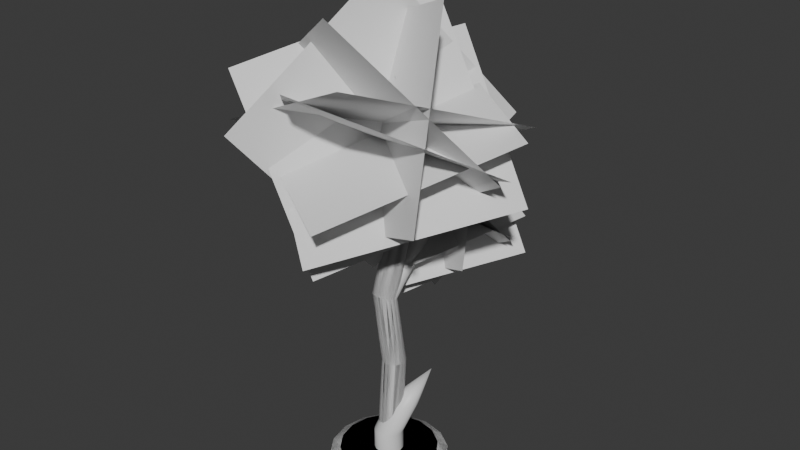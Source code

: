 # Source: Trees.blend  (saved by Blender 4.4.32; exported with 4.5.12 LTS)
import bpy
from mathutils import Matrix  # noqa: F401  (used for matrix-valued properties, if any)

bpy.ops.wm.read_factory_settings(use_empty=True)
scene = bpy.context.scene
scene.name = 'Scene'

# ---- collections
col_collection = bpy.data.collections.new('Collection'); scene.collection.children.link(col_collection)

# ---- materials (node trees are filled in below, after node groups)
mat_dirt = bpy.data.materials.new('Dirt')
mat_wood = bpy.data.materials.new('Wood')
mat_leaves = bpy.data.materials.new('Leaves')

# ---- node groups
ng_smooth_by_angle = bpy.data.node_groups.new('Smooth by Angle', 'GeometryNodeTree')
_s = ng_smooth_by_angle.interface.new_socket(name='Mesh', in_out='OUTPUT', socket_type='NodeSocketGeometry')
_s = ng_smooth_by_angle.interface.new_socket(name='Mesh', in_out='INPUT', socket_type='NodeSocketGeometry')
_s = ng_smooth_by_angle.interface.new_socket(name='Angle', in_out='INPUT', socket_type='NodeSocketFloat')
_s.subtype = 'ANGLE'
_s.default_value = 0.5236
_s.min_value = 0.0
_s.max_value = 3.142
_s.description = 'Maximum face angle for smooth edges'
_s = ng_smooth_by_angle.interface.new_socket(name='Ignore Sharpness', in_out='INPUT', socket_type='NodeSocketBool')
_s.force_non_field = True
ng_smooth_by_angle.description = 'Set the sharpness of mesh edges based on the angle between the neighboring faces'
ng_smooth_by_angle.is_modifier = True
_N = ng_smooth_by_angle.nodes; _L = ng_smooth_by_angle.links
n0 = _N.new('GeometryNodeSetShadeSmooth'); n0.name = 'Set Shade Smooth'; n0.location = (120, -80)
n0.domain = 'EDGE'
n1 = _N.new('GeometryNodeSetShadeSmooth'); n1.name = 'Set Shade Smooth.001'; n1.location = (300, -80)
n2 = _N.new('NodeGroupOutput'); n2.name = 'Group Output'; n2.location = (480, -80)
n3 = _N.new('GeometryNodeInputMeshEdgeAngle'); n3.name = 'Edge Angle'; n3.location = (-440, -240)
n4 = _N.new('NodeGroupInput'); n4.name = 'Group Input'; n4.location = (-80, -80)
n5 = _N.new('GeometryNodeInputEdgeSmooth'); n5.name = 'Is Edge Smooth'; n5.location = (-260, -120)
n6 = _N.new('GeometryNodeInputShadeSmooth'); n6.name = 'Is Shade Smooth'; n6.location = (-440, -397)
n7 = _N.new('FunctionNodeCompare'); n7.name = 'Compare'; n7.location = (-260, -260)
n7.operation = 'LESS_EQUAL'
n7.inputs[6].default_value = (0.0, 0.0, 0.0, 0.0)
n7.inputs[7].default_value = (0.0, 0.0, 0.0, 0.0)
n8 = _N.new('FunctionNodeBooleanMath'); n8.name = 'Boolean Math.001'; n8.location = (-80, -260)
n9 = _N.new('NodeGroupInput'); n9.name = 'Group Input.001'; n9.location = (-440, -329)
n10 = _N.new('NodeGroupInput'); n10.name = 'Group Input.002'; n10.location = (-259, -189)
n11 = _N.new('FunctionNodeBooleanMath'); n11.name = 'Boolean Math'; n11.location = (-80, -149)
n11.operation = 'OR'
n12 = _N.new('FunctionNodeBooleanMath'); n12.name = 'Boolean Math.002'; n12.location = (-260, -380)
n12.operation = 'OR'
n13 = _N.new('NodeGroupInput'); n13.name = 'Group Input.003'; n13.location = (-440, -460)
_L.new(n3.outputs[0], n7.inputs[0])
_L.new(n1.outputs[0], n2.inputs[0])
_L.new(n9.outputs[1], n7.inputs[1])
_L.new(n7.outputs[0], n8.inputs[0])
_L.new(n4.outputs[0], n0.inputs[0])
_L.new(n0.outputs[0], n1.inputs[0])
_L.new(n8.outputs[0], n0.inputs[2])
_L.new(n10.outputs[2], n11.inputs[1])
_L.new(n5.outputs[0], n11.inputs[0])
_L.new(n11.outputs[0], n0.inputs[1])
_L.new(n13.outputs[2], n12.inputs[1])
_L.new(n6.outputs[0], n12.inputs[0])
_L.new(n12.outputs[0], n8.inputs[1])
n2.is_active_output = True

# ---- material node trees
mat_dirt.use_nodes = True; mat_dirt.node_tree.nodes.clear()
_N = mat_dirt.node_tree.nodes; _L = mat_dirt.node_tree.links
n0 = _N.new('ShaderNodeBsdfPrincipled'); n0.name = 'Principled BSDF'; n0.location = (10, 300)
n1 = _N.new('ShaderNodeOutputMaterial'); n1.name = 'Material Output'; n1.location = (300, 300)
_L.new(n0.outputs[0], n1.inputs[0])
n1.is_active_output = True
mat_wood.use_nodes = True; mat_wood.node_tree.nodes.clear()
_N = mat_wood.node_tree.nodes; _L = mat_wood.node_tree.links
n0 = _N.new('ShaderNodeBsdfPrincipled'); n0.name = 'Principled BSDF'; n0.location = (10, 300)
n1 = _N.new('ShaderNodeOutputMaterial'); n1.name = 'Material Output'; n1.location = (300, 300)
_L.new(n0.outputs[0], n1.inputs[0])
n1.is_active_output = True
mat_leaves.use_nodes = True; mat_leaves.node_tree.nodes.clear()
_N = mat_leaves.node_tree.nodes; _L = mat_leaves.node_tree.links
n0 = _N.new('ShaderNodeBsdfPrincipled'); n0.name = 'Principled BSDF'; n0.location = (10, 300)
n1 = _N.new('ShaderNodeOutputMaterial'); n1.name = 'Material Output'; n1.location = (300, 300)
_L.new(n0.outputs[0], n1.inputs[0])
n1.is_active_output = True

# ---- world
world_world = bpy.data.worlds.new('World'); scene.world = world_world
world_world.use_nodes = True; world_world.node_tree.nodes.clear()
_N = world_world.node_tree.nodes; _L = world_world.node_tree.links
n0 = _N.new('ShaderNodeOutputWorld'); n0.name = 'World Output'; n0.location = (300, 300)
n1 = _N.new('ShaderNodeBackground'); n1.name = 'Background'; n1.location = (10, 300)
n1.inputs[0].default_value = (0.05088, 0.05088, 0.05088, 1.0)
_L.new(n1.outputs[0], n0.inputs[0])
n0.is_active_output = True
world_world.color = (0.05088, 0.05088, 0.05088)
world_world.sun_shadow_jitter_overblur = 0.0

# ---- meshes
me_circle = bpy.data.meshes.new('Circle')
me_circle.from_pydata([(1.268e-08, 0.1492, 0.0), (-0.05709, 0.1378, 0.0), (-0.1055, 0.1055, 0.0), (-0.1378, 0.05709, 0.0), (-0.1492, -9.509e-09, 0.0), (-0.1378, -0.05709, 0.0), (-0.1055, -0.1055, 0.0), (-0.05709, -0.1378, 0.0), (1.268e-08, -0.1492, 0.0), (0.05709, -0.1378, 0.0), (0.1055, -0.1055, 0.0), (0.1378, -0.05709, 0.0), (0.1492, -9.509e-09, 0.0), (0.1378, 0.05709, 0.0), (0.1055, 0.1055, 0.0), (0.05709, 0.1378, 0.0), (1.268e-08, 0.1492, 0.2783), (-0.05709, 0.1378, 0.2783), (-0.1055, 0.1055, 0.2783), (-0.1378, 0.05709, 0.2783), (-0.1492, -9.509e-09, 0.2783), (-0.1378, -0.05709, 0.2783), (-0.1055, -0.1055, 0.2783), (-0.05709, -0.1378, 0.2783), (1.268e-08, -0.1492, 0.2783), (0.05709, -0.1378, 0.2783), (0.1055, -0.1055, 0.2783), (0.1378, -0.05709, 0.2783), (0.1492, -9.509e-09, 0.2783), (0.1378, 0.05709, 0.2783), (0.1055, 0.1055, 0.2783), (0.05709, 0.1378, 0.2783), (0.08649, 0.286, 0.5874), (0.0294, 0.2746, 0.5874), (-0.019, 0.2423, 0.5874), (-0.05134, 0.1939, 0.5874), (-0.06269, 0.1368, 0.5874), (-0.05134, 0.07972, 0.5874), (-0.019, 0.03132, 0.5874), (0.0294, -0.00102, 0.5874), (0.08649, -0.01238, 0.5874), (0.1436, -0.00102, 0.5874), (0.192, 0.03132, 0.5874), (0.2243, 0.07972, 0.5874), (0.2357, 0.1368, 0.5874), (0.2243, 0.1939, 0.5874), (0.192, 0.2423, 0.5874), (0.1436, 0.2746, 0.5874), (0.2513, 0.3678, 0.9266), (5.798e-09, 0.6109, 0.0), (-0.2338, 0.5644, 0.0), (-0.432, 0.432, 0.0), (-0.5644, 0.2338, 0.0), (-0.6109, -4.349e-09, 0.0), (-0.5644, -0.2338, 0.0), (-0.432, -0.432, 0.0), (-0.2338, -0.5644, 0.0), (5.798e-09, -0.6109, 0.0), (0.2338, -0.5644, 0.0), (0.432, -0.432, 0.0), (0.5644, -0.2338, 0.0), (0.6109, -4.349e-09, 0.0), (0.5644, 0.2338, 0.0), (0.432, 0.432, 0.0), (0.2338, 0.5644, 0.0), (7.374e-09, 0.5051, 0.07019), (-0.1933, 0.4667, 0.07019), (-0.3572, 0.3572, 0.07019), (-0.4667, 0.1933, 0.07019), (-0.5051, -5.531e-09, 0.07019), (-0.4667, -0.1933, 0.07019), (-0.3572, -0.3572, 0.07019), (-0.1933, -0.4667, 0.07019), (7.374e-09, -0.5051, 0.07019), (0.1933, -0.4667, 0.07019), (0.3572, -0.3572, 0.07019), (0.4667, -0.1933, 0.07019), (0.5051, -5.531e-09, 0.07019), (0.4667, 0.1933, 0.07019), (0.3572, 0.3572, 0.07019), (0.1933, 0.4667, 0.07019)], [], [(14, 30, 29, 13), (7, 23, 22, 6), (15, 31, 30, 14), (8, 24, 23, 7), (1, 17, 16, 0), (0, 16, 31, 15), (9, 25, 24, 8), (2, 18, 17, 1), (10, 26, 25, 9), (3, 19, 18, 2), (11, 27, 26, 10), (4, 20, 19, 3), (12, 28, 27, 11), (5, 21, 20, 4), (13, 29, 28, 12), (6, 22, 21, 5), (29, 45, 44, 28), (22, 38, 37, 21), (30, 46, 45, 29), (23, 39, 38, 22), (31, 47, 46, 30), (24, 40, 39, 23), (17, 33, 32, 16), (16, 32, 47, 31), (25, 41, 40, 24), (18, 34, 33, 17), (26, 42, 41, 25), (19, 35, 34, 18), (27, 43, 42, 26), (20, 36, 35, 19), (28, 44, 43, 27), (21, 37, 36, 20), (35, 48, 34), (43, 48, 42), (36, 48, 35), (44, 48, 43), (37, 48, 36), (45, 48, 44), (38, 48, 37), (46, 48, 45), (39, 48, 38), (47, 48, 46), (40, 48, 39), (33, 48, 32), (32, 48, 47), (41, 48, 40), (34, 48, 33), (42, 48, 41), (50, 49, 64, 63, 62, 61, 60, 59, 58, 57, 56, 55, 54, 53, 52, 51), (66, 67, 68, 69, 70, 71, 72, 73, 74, 75, 76, 77, 78, 79, 80, 65), (50, 51, 67, 66), (58, 59, 75, 74), (51, 52, 68, 67), (59, 60, 76, 75), (52, 53, 69, 68), (60, 61, 77, 76), (53, 54, 70, 69), (61, 62, 78, 77), (54, 55, 71, 70), (62, 63, 79, 78), (55, 56, 72, 71), (63, 64, 80, 79), (56, 57, 73, 72), (49, 50, 66, 65), (64, 49, 65, 80), (57, 58, 74, 73)])
me_circle.polygons.foreach_set('use_smooth', [True] * 66)
me_circle.polygons.foreach_set('material_index', [1, 1, 1, 1, 1, 1, 1, 1, 1, 1, 1, 1, 1, 1, 1, 1, 1, 1, 1, 1, 1, 1, 1, 1, 1, 1, 1, 1, 1, 1, 1, 1, 1, 1, 1, 1, 1, 1, 1, 1, 1, 1, 1, 1, 1, 1, 1, 1, 0, 0, 0, 0, 0, 0, 0, 0, 0, 0, 0, 0, 0, 0, 0, 0, 0, 0])
_uv = me_circle.uv_layers.new(name='UVMap')
_uv.uv.foreach_set('vector', [0.0, 0.0, 0.0, 0.0, 0.0, 0.0, 0.0, 0.0, 0.0, 0.0, 0.0, 0.0, 0.0, 0.0, 0.0, 0.0, 0.0, 0.0, 0.0, 0.0, 0.0, 0.0, 0.0, 0.0, 0.0, 0.0, 0.0, 0.0, 0.0, 0.0, 0.0, 0.0, 0.0, 0.0, 0.0, 0.0, 0.0, 0.0, 0.0, 0.0, 0.0, 0.0, 0.0, 0.0, 0.0, 0.0, 0.0, 0.0, 0.0, 0.0, 0.0, 0.0, 0.0, 0.0, 0.0, 0.0, 0.0, 0.0, 0.0, 0.0, 0.0, 0.0, 0.0, 0.0, 0.0, 0.0, 0.0, 0.0, 0.0, 0.0, 0.0, 0.0, 0.0, 0.0, 0.0, 0.0, 0.0, 0.0, 0.0, 0.0, 0.0, 0.0, 0.0, 0.0, 0.0, 0.0, 0.0, 0.0, 0.0, 0.0, 0.0, 0.0, 0.0, 0.0, 0.0, 0.0, 0.0, 0.0, 0.0, 0.0, 0.0, 0.0, 0.0, 0.0, 0.0, 0.0, 0.0, 0.0, 0.0, 0.0, 0.0, 0.0, 0.0, 0.0, 0.0, 0.0, 0.0, 0.0, 0.0, 0.0, 0.0, 0.0, 0.0, 0.0, 0.0, 0.0, 0.0, 0.0, 0.0, 0.0, 0.0, 0.0, 0.0, 0.0, 0.0, 0.0, 0.0, 0.0, 0.0, 0.0, 0.0, 0.0, 0.0, 0.0, 0.0, 0.0, 0.0, 0.0, 0.0, 0.0, 0.0, 0.0, 0.0, 0.0, 0.0, 0.0, 0.0, 0.0, 0.0, 0.0, 0.0, 0.0, 0.0, 0.0, 0.0, 0.0, 0.0, 0.0, 0.0, 0.0, 0.0, 0.0, 0.0, 0.0, 0.0, 0.0, 0.0, 0.0, 0.0, 0.0, 0.0, 0.0, 0.0, 0.0, 0.0, 0.0, 0.0, 0.0, 0.0, 0.0, 0.0, 0.0, 0.0, 0.0, 0.0, 0.0, 0.0, 0.0, 0.0, 0.0, 0.0, 0.0, 0.0, 0.0, 0.0, 0.0, 0.0, 0.0, 0.0, 0.0, 0.0, 0.0, 0.0, 0.0, 0.0, 0.0, 0.0, 0.0, 0.0, 0.0, 0.0, 0.0, 0.0, 0.0, 0.0, 0.0, 0.0, 0.0, 0.0, 0.0, 0.0, 0.0, 0.0, 0.0, 0.0, 0.0, 0.0, 0.0, 0.0, 0.0, 0.0, 0.0, 0.0, 0.0, 0.0, 0.0, 0.0, 0.0, 0.0, 0.0, 0.0, 0.0, 0.0, 0.0, 0.0, 0.0, 0.0, 0.0, 0.0, 0.0, 0.0, 0.0, 0.0, 0.0, 0.0, 0.0, 0.0, 0.0, 0.0, 0.0, 0.0, 0.0, 0.0, 0.0, 0.0, 0.0, 0.0, 0.0, 0.0, 0.0, 0.0, 0.0, 0.0, 0.0, 0.0, 0.0, 0.0, 0.0, 0.0, 0.0, 0.0, 0.0, 0.0, 0.0, 0.0, 0.0, 0.0, 0.0, 0.0, 0.0, 0.0, 0.0, 0.0, 0.0, 0.0, 0.0, 0.0, 0.0, 0.0, 0.0, 0.0, 0.0, 0.0, 0.0, 0.0, 0.0, 0.0, 0.0, 0.0, 0.0, 0.0, 0.0, 0.0, 0.0, 0.0, 0.0, 0.0, 0.0, 0.0, 0.0, 0.0, 0.0, 0.0, 0.0, 0.0, 0.0, 0.0, 0.0, 0.0, 0.0, 0.0, 0.0, 0.0, 0.0, 0.0, 0.0, 0.0, 0.0, 0.0, 0.0, 0.0, 0.0, 0.0, 0.0, 0.0, 0.0, 0.0, 0.0, 0.0, 0.0, 0.0, 0.0, 0.0, 0.0, 0.0, 0.0, 0.0, 0.0, 0.0, 0.0, 0.0, 0.0, 0.0, 0.0, 0.0, 0.0, 0.0, 0.0, 0.0, 0.0, 0.0, 0.0, 0.0, 0.0, 0.0, 0.0, 0.0, 0.0, 0.0, 0.0, 0.0, 0.0, 0.0, 0.0, 0.0, 0.0, 0.0, 0.0, 0.0, 0.0, 0.0, 0.0, 0.0, 0.0, 0.0, 0.0, 0.0, 0.0, 0.0, 0.0, 0.0, 0.0, 0.0, 0.0, 0.0, 0.0, 0.0, 0.0, 0.0, 0.0, 0.0, 0.0, 0.0, 0.0, 0.0, 0.0, 0.0, 0.0, 0.0, 0.0, 0.0, 0.0, 0.0, 0.0, 0.0, 0.0, 0.0, 0.0, 0.0, 0.0, 0.0, 0.0, 0.0, 0.0, 0.0, 0.0, 0.0, 0.0, 0.0, 0.0, 0.0, 0.0, 0.0, 0.0, 0.0, 0.0, 0.0, 0.0, 0.0, 0.0, 0.0, 0.0, 0.0, 0.0, 0.0, 0.0, 0.0, 0.0, 0.0, 0.0, 0.0, 0.0, 0.0, 0.0, 0.0, 0.0, 0.0, 0.0, 0.0, 0.0, 0.0, 0.0, 0.0, 0.0, 0.0, 0.0, 0.0, 0.0, 0.0, 0.0, 0.0, 0.0, 0.0, 0.0, 0.0, 0.0, 0.0, 0.0, 0.0, 0.0, 0.0, 0.0, 0.0, 0.0, 0.0, 0.0, 0.0, 0.0, 0.0, 0.0, 0.0, 0.0, 0.0, 0.0, 0.0, 0.0, 0.0, 0.0, 0.0, 0.0, 0.0, 0.0, 0.0, 0.0, 0.0, 0.0, 0.0, 0.0, 0.0, 0.0, 0.0, 0.0, 0.0, 0.0, 0.0, 0.0, 0.0, 0.0, 0.0, 0.0, 0.0, 0.0, 0.0, 0.0])
me_circle.materials.append(mat_dirt)
me_circle.materials.append(mat_wood)
me_circle.update()
me_circle_002 = bpy.data.meshes.new('Circle.002')
me_circle_002.from_pydata([(0.04704, 0.413, 2.95), (0.04704, 0.05617, 1.84), (0.08692, 0.0309, 1.848), (0.1136, -0.006919, 1.861), (0.1229, -0.05153, 1.876), (0.1136, -0.09614, 1.891), (0.08692, -0.134, 1.904), (0.04704, -0.1592, 1.912), (1.711e-07, -0.1681, 1.915), (-0.04704, -0.1592, 1.912), (-0.08692, -0.134, 1.904), (-0.1136, -0.09614, 1.891), (-0.1229, -0.05153, 1.876), (-0.1136, -0.006919, 1.861), (-0.08692, 0.0309, 1.848), (-0.04704, 0.05617, 1.84), (1.711e-07, 0.06504, 1.837), (-2.022e-08, 0.207, 1.084), (-0.04704, 0.1977, 1.084), (-0.08692, 0.171, 1.084), (-0.1136, 0.1311, 1.084), (-0.1229, 0.08411, 1.084), (-0.1136, 0.03707, 1.084), (-0.08692, -0.002814, 1.084), (-0.04704, -0.02946, 1.084), (-2.022e-08, -0.03882, 1.084), (0.04704, -0.02946, 1.084), (0.08692, -0.002814, 1.084), (0.1136, 0.03707, 1.084), (0.1229, 0.08411, 1.084), (0.1136, 0.1311, 1.084), (0.08692, 0.171, 1.084), (0.04704, 0.1977, 1.084), (0.04704, 0.1136, 0.0), (0.08692, 0.08692, 0.0), (0.1136, 0.04704, 0.0), (0.1229, 1.616e-09, 0.0), (0.1136, -0.04704, 0.0), (0.08692, -0.08692, 0.0), (0.04704, -0.1136, 0.0), (-2.022e-08, -0.1229, 0.0), (-0.04704, -0.1136, 0.0), (-0.08692, -0.08692, 0.0), (-0.1136, -0.04704, 0.0), (-0.1229, 1.616e-09, 0.0), (-0.1136, 0.04704, 0.0), (-0.08692, 0.08692, 0.0), (-0.04704, 0.1136, 0.0), (-2.022e-08, 0.1229, 0.0), (5.798e-09, 0.6109, 0.0), (-0.2338, 0.5644, 0.0), (-0.432, 0.432, 0.0), (-0.5644, 0.2338, 0.0), (-0.6109, -4.349e-09, 0.0), (-0.5644, -0.2338, 0.0), (-0.432, -0.432, 0.0), (-0.2338, -0.5644, 0.0), (5.798e-09, -0.6109, 0.0), (0.2338, -0.5644, 0.0), (0.432, -0.432, 0.0), (0.5644, -0.2338, 0.0), (0.6109, -4.349e-09, 0.0), (0.5644, 0.2338, 0.0), (0.432, 0.432, 0.0), (0.2338, 0.5644, 0.0), (7.374e-09, 0.5051, 0.07019), (-0.1933, 0.4667, 0.07019), (-0.3572, 0.3572, 0.07019), (-0.4667, 0.1933, 0.07019), (-0.5051, -5.531e-09, 0.07019), (-0.4667, -0.1933, 0.07019), (-0.3572, -0.3572, 0.07019), (-0.1933, -0.4667, 0.07019), (7.374e-09, -0.5051, 0.07019), (0.1933, -0.4667, 0.07019), (0.3572, -0.3572, 0.07019), (0.4667, -0.1933, 0.07019), (0.5051, -5.531e-09, 0.07019), (0.4667, 0.1933, 0.07019), (0.3572, 0.3572, 0.07019), (0.1933, 0.4667, 0.07019), (0.08692, 0.3867, 2.945), (0.1136, 0.3475, 2.938), (0.1229, 0.3012, 2.93), (0.1136, 0.2548, 2.922), (0.08692, 0.2156, 2.915), (0.04704, 0.1893, 2.91), (-1.87e-07, 0.1801, 2.909), (-0.04704, 0.1893, 2.91), (-0.08692, 0.2156, 2.915), (-0.1136, 0.2548, 2.922), (-0.1229, 0.3012, 2.93), (-0.1136, 0.3475, 2.938), (-0.08692, 0.3867, 2.945), (-0.04704, 0.413, 2.95), (-1.87e-07, 0.4222, 2.952), (-7.376e-07, 0.1021, 4.057)], [], [(19, 20, 13, 14), (2, 1, 0, 81), (29, 30, 3, 4), (8, 7, 86, 87), (12, 11, 90, 91), (14, 13, 92, 93), (1, 16, 95, 0), (4, 3, 82, 83), (13, 12, 91, 92), (6, 5, 84, 85), (9, 8, 87, 88), (10, 9, 88, 89), (5, 4, 83, 84), (3, 2, 81, 82), (93, 92, 96), (16, 15, 94, 95), (15, 14, 93, 94), (32, 17, 16, 1), (40, 39, 26, 25), (30, 31, 2, 3), (45, 44, 21, 20), (21, 22, 11, 12), (24, 25, 8, 9), (26, 27, 6, 7), (28, 29, 4, 5), (25, 26, 7, 8), (31, 32, 1, 2), (22, 23, 10, 11), (27, 28, 5, 6), (20, 21, 12, 13), (23, 24, 9, 10), (18, 19, 14, 15), (36, 35, 30, 29), (39, 38, 27, 26), (43, 42, 23, 22), (47, 46, 19, 18), (34, 33, 32, 31), (42, 41, 24, 23), (35, 34, 31, 30), (17, 18, 15, 16), (46, 45, 20, 19), (33, 34, 35, 36, 37, 38, 39, 40, 41, 42, 43, 44, 45, 46, 47, 48), (41, 40, 25, 24), (38, 37, 28, 27), (37, 36, 29, 28), (33, 48, 17, 32), (48, 47, 18, 17), (44, 43, 22, 21), (50, 49, 64, 63, 62, 61, 60, 59, 58, 57, 56, 55, 54, 53, 52, 51), (66, 67, 68, 69, 70, 71, 72, 73, 74, 75, 76, 77, 78, 79, 80, 65), (50, 51, 67, 66), (58, 59, 75, 74), (51, 52, 68, 67), (59, 60, 76, 75), (52, 53, 69, 68), (60, 61, 77, 76), (53, 54, 70, 69), (61, 62, 78, 77), (54, 55, 71, 70), (62, 63, 79, 78), (55, 56, 72, 71), (63, 64, 80, 79), (56, 57, 73, 72), (49, 50, 66, 65), (64, 49, 65, 80), (57, 58, 74, 73), (7, 6, 85, 86), (11, 10, 89, 90), (91, 90, 96), (88, 87, 96), (94, 93, 96), (83, 82, 96), (82, 81, 96), (0, 95, 96), (90, 89, 96), (86, 85, 96), (87, 86, 96), (85, 84, 96), (84, 83, 96), (95, 94, 96), (92, 91, 96), (89, 88, 96), (81, 0, 96)])
me_circle_002.polygons.foreach_set('use_smooth', [True] * 83)
me_circle_002.polygons.foreach_set('material_index', [1, 1, 1, 1, 1, 1, 1, 1, 1, 1, 1, 1, 1, 1, 1, 1, 1, 1, 1, 1, 1, 1, 1, 1, 1, 1, 1, 1, 1, 1, 1, 1, 1, 1, 1, 1, 1, 1, 1, 1, 1, 1, 1, 1, 1, 1, 1, 1, 0, 0, 0, 0, 0, 0, 0, 0, 0, 0, 0, 0, 0, 0, 0, 0, 0, 0, 1, 1, 1, 1, 1, 1, 1, 1, 1, 1, 1, 1, 1, 1, 1, 1, 1])
_uv = me_circle_002.uv_layers.new(name='UVMap')
_uv.uv.foreach_set('vector', [0.0, 0.0, 0.0, 0.0, 0.0, 0.0, 0.0, 0.0, 0.0, 0.0, 0.0, 0.0, 0.0, 0.0, 0.0, 0.0, 0.0, 0.0, 0.0, 0.0, 0.0, 0.0, 0.0, 0.0, 0.0, 0.0, 0.0, 0.0, 0.0, 0.0, 0.0, 0.0, 0.0, 0.0, 0.0, 0.0, 0.0, 0.0, 0.0, 0.0, 0.0, 0.0, 0.0, 0.0, 0.0, 0.0, 0.0, 0.0, 0.0, 0.0, 0.0, 0.0, 0.0, 0.0, 0.0, 0.0, 0.0, 0.0, 0.0, 0.0, 0.0, 0.0, 0.0, 0.0, 0.0, 0.0, 0.0, 0.0, 0.0, 0.0, 0.0, 0.0, 0.0, 0.0, 0.0, 0.0, 0.0, 0.0, 0.0, 0.0, 0.0, 0.0, 0.0, 0.0, 0.0, 0.0, 0.0, 0.0, 0.0, 0.0, 0.0, 0.0, 0.0, 0.0, 0.0, 0.0, 0.0, 0.0, 0.0, 0.0, 0.0, 0.0, 0.0, 0.0, 0.0, 0.0, 0.0, 0.0, 0.0, 0.0, 0.0, 0.0, 0.0, 0.0, 0.0, 0.0, 0.0, 0.0, 0.0, 0.0, 0.0, 0.0, 0.0, 0.0, 0.0, 0.0, 0.0, 0.0, 0.0, 0.0, 0.0, 0.0, 0.0, 0.0, 0.0, 0.0, 0.0, 0.0, 0.0, 0.0, 0.0, 0.0, 0.0, 0.0, 0.0, 0.0, 0.0, 0.0, 0.0, 0.0, 0.0, 0.0, 0.0, 0.0, 0.0, 0.0, 0.0, 0.0, 0.0, 0.0, 0.0, 0.0, 0.0, 0.0, 0.0, 0.0, 0.0, 0.0, 0.0, 0.0, 0.0, 0.0, 0.0, 0.0, 0.0, 0.0, 0.0, 0.0, 0.0, 0.0, 0.0, 0.0, 0.0, 0.0, 0.0, 0.0, 0.0, 0.0, 0.0, 0.0, 0.0, 0.0, 0.0, 0.0, 0.0, 0.0, 0.0, 0.0, 0.0, 0.0, 0.0, 0.0, 0.0, 0.0, 0.0, 0.0, 0.0, 0.0, 0.0, 0.0, 0.0, 0.0, 0.0, 0.0, 0.0, 0.0, 0.0, 0.0, 0.0, 0.0, 0.0, 0.0, 0.0, 0.0, 0.0, 0.0, 0.0, 0.0, 0.0, 0.0, 0.0, 0.0, 0.0, 0.0, 0.0, 0.0, 0.0, 0.0, 0.0, 0.0, 0.0, 0.0, 0.0, 0.0, 0.0, 0.0, 0.0, 0.0, 0.0, 0.0, 0.0, 0.0, 0.0, 0.0, 0.0, 0.0, 0.0, 0.0, 0.0, 0.0, 0.0, 0.0, 0.0, 0.0, 0.0, 0.0, 0.0, 0.0, 0.0, 0.0, 0.0, 0.0, 0.0, 0.0, 0.0, 0.0, 0.0, 0.0, 0.0, 0.0, 0.0, 0.0, 0.0, 0.0, 0.0, 0.0, 0.0, 0.0, 0.0, 0.0, 0.0, 0.0, 0.0, 0.0, 0.0, 0.0, 0.0, 0.0, 0.0, 0.0, 0.0, 0.0, 0.0, 0.0, 0.0, 0.0, 0.0, 0.0, 0.0, 0.0, 0.0, 0.0, 0.0, 0.0, 0.0, 0.0, 0.0, 0.0, 0.0, 0.0, 0.0, 0.0, 0.0, 0.0, 0.0, 0.0, 0.0, 0.0, 0.0, 0.0, 0.0, 0.0, 0.0, 0.0, 0.0, 0.0, 0.0, 0.0, 0.0, 0.0, 0.0, 0.0, 0.0, 0.0, 0.0, 0.0, 0.0, 0.0, 0.0, 0.0, 0.0, 0.0, 0.0, 0.0, 0.0, 0.0, 0.0, 0.0, 0.0, 0.0, 0.0, 0.0, 0.0, 0.0, 0.0, 0.0, 0.0, 0.0, 0.0, 0.0, 0.0, 0.0, 0.0, 0.0, 0.0, 0.0, 0.0, 0.0, 0.0, 0.0, 0.0, 0.0, 0.0, 0.0, 0.0, 0.0, 0.0, 0.0, 0.0, 0.0, 0.0, 0.0, 0.0, 0.0, 0.0, 0.0, 0.0, 0.0, 0.0, 0.0, 0.0, 0.0, 0.0, 0.0, 0.0, 0.0, 0.0, 0.0, 0.0, 0.0, 0.0, 0.0, 0.0, 0.0, 0.0, 0.0, 0.0, 0.0, 0.0, 0.0, 0.0, 0.0, 0.0, 0.0, 0.0, 0.0, 0.0, 0.0, 0.0, 0.0, 0.0, 0.0, 0.0, 0.0, 0.0, 0.0, 0.0, 0.0, 0.0, 0.0, 0.0, 0.0, 0.0, 0.0, 0.0, 0.0, 0.0, 0.0, 0.0, 0.0, 0.0, 0.0, 0.0, 0.0, 0.0, 0.0, 0.0, 0.0, 0.0, 0.0, 0.0, 0.0, 0.0, 0.0, 0.0, 0.0, 0.0, 0.0, 0.0, 0.0, 0.0, 0.0, 0.0, 0.0, 0.0, 0.0, 0.0, 0.0, 0.0, 0.0, 0.0, 0.0, 0.0, 0.0, 0.0, 0.0, 0.0, 0.0, 0.0, 0.0, 0.0, 0.0, 0.0, 0.0, 0.0, 0.0, 0.0, 0.0, 0.0, 0.0, 0.0, 0.0, 0.0, 0.0, 0.0, 0.0, 0.0, 0.0, 0.0, 0.0, 0.0, 0.0, 0.0, 0.0, 0.0, 0.0, 0.0, 0.0, 0.0, 0.0, 0.0, 0.0, 0.0, 0.0, 0.0, 0.0, 0.0, 0.0, 0.0, 0.0, 0.0, 0.0, 0.0, 0.0, 0.0, 0.0, 0.0, 0.0, 0.0, 0.0, 0.0, 0.0, 0.0, 0.0, 0.0, 0.0, 0.0, 0.0, 0.0, 0.0, 0.0, 0.0, 0.0, 0.0, 0.0, 0.0, 0.0, 0.0, 0.0, 0.0, 0.0, 0.0, 0.0, 0.0, 0.0, 0.0, 0.0, 0.0, 0.0, 0.0, 0.0, 0.0, 0.0, 0.0, 0.0, 0.0, 0.0, 0.0, 0.0, 0.0, 0.0, 0.0, 0.0, 0.0, 0.0, 0.0, 0.0, 0.0, 0.0, 0.0, 0.0, 0.0, 0.0, 0.0, 0.0, 0.0, 0.0, 0.0, 0.0, 0.0, 0.0, 0.0, 0.0, 0.0, 0.0, 0.0, 0.0, 0.0, 0.0, 0.0, 0.0, 0.0, 0.0, 0.0, 0.0, 0.0, 0.0, 0.0, 0.0, 0.0, 0.0, 0.0, 0.0, 0.0, 0.0, 0.0, 0.0, 0.0, 0.0, 0.0, 0.0, 0.0, 0.0, 0.0, 0.0, 0.0, 0.0, 0.0, 0.0, 0.0, 0.0, 0.0, 0.0, 0.0, 0.0, 0.0, 0.0, 0.0, 0.0, 0.0, 0.0, 0.0, 0.0, 0.0, 0.0, 0.0, 0.0, 0.0, 0.0, 0.0, 0.0, 0.0, 0.0, 0.0, 0.0, 0.0, 0.0, 0.0, 0.0, 0.0, 0.0, 0.0, 0.0, 0.0, 0.0, 0.0, 0.0, 0.0, 0.0, 0.0, 0.0, 0.0, 0.0, 0.0, 0.0, 0.0, 0.0, 0.0, 0.0, 0.0, 0.0, 0.0, 0.0, 0.0, 0.0, 0.0, 0.0, 0.0, 0.0, 0.0, 0.0, 0.0, 0.0, 0.0])
me_circle_002.materials.append(mat_dirt)
me_circle_002.materials.append(mat_wood)
me_circle_002.update()
me_circle_003 = bpy.data.meshes.new('Circle.003')
me_circle_003.from_pydata([(0.04704, 0.413, 2.95), (0.04704, 0.05617, 1.84), (0.08692, 0.0309, 1.848), (0.1136, -0.006919, 1.861), (0.1229, -0.05153, 1.876), (0.1136, -0.09614, 1.891), (0.08692, -0.134, 1.904), (0.04704, -0.1592, 1.912), (1.711e-07, -0.1681, 1.915), (-0.04704, -0.1592, 1.912), (-0.08692, -0.134, 1.904), (-0.1136, -0.09614, 1.891), (-0.1229, -0.05153, 1.876), (-0.1136, -0.006919, 1.861), (-0.08692, 0.0309, 1.848), (-0.04704, 0.05617, 1.84), (1.711e-07, 0.06504, 1.837), (-2.022e-08, 0.207, 1.084), (-0.04704, 0.1977, 1.084), (-0.08692, 0.171, 1.084), (-0.1136, 0.1311, 1.084), (-0.1229, 0.08411, 1.084), (-0.1136, 0.03707, 1.084), (-0.08692, -0.002814, 1.084), (-0.04704, -0.02946, 1.084), (-2.022e-08, -0.03882, 1.084), (0.04704, -0.02946, 1.084), (0.08692, -0.002814, 1.084), (0.1136, 0.03707, 1.084), (0.1229, 0.08411, 1.084), (0.1136, 0.1311, 1.084), (0.08692, 0.171, 1.084), (0.04704, 0.1977, 1.084), (0.04704, 0.1136, 0.0), (0.08692, 0.08692, 0.0), (0.1136, 0.04704, 0.0), (0.1229, 1.616e-09, 0.0), (0.1136, -0.04704, 0.0), (0.08692, -0.08692, 0.0), (0.04704, -0.1136, 0.0), (-2.022e-08, -0.1229, 0.0), (-0.04704, -0.1136, 0.0), (-0.08692, -0.08692, 0.0), (-0.1136, -0.04704, 0.0), (-0.1229, 1.616e-09, 0.0), (-0.1136, 0.04704, 0.0), (-0.08692, 0.08692, 0.0), (-0.04704, 0.1136, 0.0), (-2.022e-08, 0.1229, 0.0), (5.798e-09, 0.6109, 0.0), (-0.2338, 0.5644, 0.0), (-0.432, 0.432, 0.0), (-0.5644, 0.2338, 0.0), (-0.6109, -4.349e-09, 0.0), (-0.5644, -0.2338, 0.0), (-0.432, -0.432, 0.0), (-0.2338, -0.5644, 0.0), (5.798e-09, -0.6109, 0.0), (0.2338, -0.5644, 0.0), (0.432, -0.432, 0.0), (0.5644, -0.2338, 0.0), (0.6109, -4.349e-09, 0.0), (0.5644, 0.2338, 0.0), (0.432, 0.432, 0.0), (0.2338, 0.5644, 0.0), (7.374e-09, 0.5051, 0.07019), (-0.1933, 0.4667, 0.07019), (-0.3572, 0.3572, 0.07019), (-0.4667, 0.1933, 0.07019), (-0.5051, -5.531e-09, 0.07019), (-0.4667, -0.1933, 0.07019), (-0.3572, -0.3572, 0.07019), (-0.1933, -0.4667, 0.07019), (7.374e-09, -0.5051, 0.07019), (0.1933, -0.4667, 0.07019), (0.3572, -0.3572, 0.07019), (0.4667, -0.1933, 0.07019), (0.5051, -5.531e-09, 0.07019), (0.4667, 0.1933, 0.07019), (0.3572, 0.3572, 0.07019), (0.1933, 0.4667, 0.07019), (0.08692, 0.3867, 2.945), (0.1136, 0.3475, 2.938), (0.1229, 0.3012, 2.93), (0.1136, 0.2548, 2.922), (0.08692, 0.2156, 2.915), (0.04704, 0.1893, 2.91), (-1.87e-07, 0.1801, 2.909), (-0.04704, 0.1893, 2.91), (-0.08692, 0.2156, 2.915), (-0.1136, 0.2548, 2.922), (-0.1229, 0.3012, 2.93), (-0.1136, 0.3475, 2.938), (-0.08692, 0.3867, 2.945), (-0.04704, 0.413, 2.95), (-1.87e-07, 0.4222, 2.952), (-7.376e-07, 0.1021, 4.057), (-1.339, -0.2829, 3.803), (0.02677, -1.155, 2.63), (-0.02677, 1.155, 4.263), (1.339, 0.2829, 3.09), (-0.1117, -1.186, 4.208), (1.41, -0.09887, 3.5), (-1.41, 0.09887, 3.394), (0.1117, 1.186, 2.685), (-1.017, -0.9144, 4.155), (-0.08132, -0.9281, 2.387), (-0.04173, 0.7579, 4.658), (0.8936, 0.7442, 2.89), (0.5318, 0.09939, 4.829), (0.9261, -0.7614, 3.067), (-1.187, 0.8131, 4.095), (-0.7923, -0.04769, 2.334), (-1.53, 0.09939, 3.766), (-0.01696, -0.7614, 4.751), (-0.2435, 0.8131, 2.412), (1.27, -0.04769, 3.396), (-0.1829, 0.1733, 4.987), (-0.77, -1.231, 3.689), (0.5096, 1.282, 3.473), (-0.07755, -0.1216, 2.176), (-1.379, -0.6337, 3.503), (0.3983, -1.062, 4.315), (-0.6588, 1.113, 2.848), (1.118, 0.6854, 3.659), (-0.4872, 1.293, 4.097), (-1.496, -0.3354, 3.523), (1.236, 0.3871, 3.639), (0.2268, -1.242, 3.065)], [], [(19, 20, 13, 14), (2, 1, 0, 81), (29, 30, 3, 4), (8, 7, 86, 87), (12, 11, 90, 91), (14, 13, 92, 93), (1, 16, 95, 0), (4, 3, 82, 83), (13, 12, 91, 92), (6, 5, 84, 85), (9, 8, 87, 88), (10, 9, 88, 89), (5, 4, 83, 84), (3, 2, 81, 82), (93, 92, 96), (16, 15, 94, 95), (15, 14, 93, 94), (32, 17, 16, 1), (40, 39, 26, 25), (30, 31, 2, 3), (45, 44, 21, 20), (21, 22, 11, 12), (24, 25, 8, 9), (26, 27, 6, 7), (28, 29, 4, 5), (25, 26, 7, 8), (31, 32, 1, 2), (22, 23, 10, 11), (27, 28, 5, 6), (20, 21, 12, 13), (23, 24, 9, 10), (18, 19, 14, 15), (36, 35, 30, 29), (39, 38, 27, 26), (43, 42, 23, 22), (47, 46, 19, 18), (34, 33, 32, 31), (42, 41, 24, 23), (35, 34, 31, 30), (17, 18, 15, 16), (46, 45, 20, 19), (33, 34, 35, 36, 37, 38, 39, 40, 41, 42, 43, 44, 45, 46, 47, 48), (41, 40, 25, 24), (38, 37, 28, 27), (37, 36, 29, 28), (33, 48, 17, 32), (48, 47, 18, 17), (44, 43, 22, 21), (50, 49, 64, 63, 62, 61, 60, 59, 58, 57, 56, 55, 54, 53, 52, 51), (66, 67, 68, 69, 70, 71, 72, 73, 74, 75, 76, 77, 78, 79, 80, 65), (50, 51, 67, 66), (58, 59, 75, 74), (51, 52, 68, 67), (59, 60, 76, 75), (52, 53, 69, 68), (60, 61, 77, 76), (53, 54, 70, 69), (61, 62, 78, 77), (54, 55, 71, 70), (62, 63, 79, 78), (55, 56, 72, 71), (63, 64, 80, 79), (56, 57, 73, 72), (49, 50, 66, 65), (64, 49, 65, 80), (57, 58, 74, 73), (7, 6, 85, 86), (11, 10, 89, 90), (91, 90, 96), (88, 87, 96), (94, 93, 96), (83, 82, 96), (82, 81, 96), (0, 95, 96), (90, 89, 96), (86, 85, 96), (87, 86, 96), (85, 84, 96), (84, 83, 96), (95, 94, 96), (92, 91, 96), (89, 88, 96), (81, 0, 96), (97, 98, 100, 99), (101, 102, 104, 103), (105, 106, 108, 107), (109, 110, 112, 111), (113, 114, 116, 115), (117, 118, 120, 119), (121, 122, 124, 123), (125, 126, 128, 127)])
me_circle_003.polygons.foreach_set('use_smooth', [True] * 91)
me_circle_003.polygons.foreach_set('material_index', [1, 1, 1, 1, 1, 1, 1, 1, 1, 1, 1, 1, 1, 1, 1, 1, 1, 1, 1, 1, 1, 1, 1, 1, 1, 1, 1, 1, 1, 1, 1, 1, 1, 1, 1, 1, 1, 1, 1, 1, 1, 1, 1, 1, 1, 1, 1, 1, 0, 0, 0, 0, 0, 0, 0, 0, 0, 0, 0, 0, 0, 0, 0, 0, 0, 0, 1, 1, 1, 1, 1, 1, 1, 1, 1, 1, 1, 1, 1, 1, 1, 1, 1, 3, 3, 3, 3, 3, 3, 3, 3])
_uv = me_circle_003.uv_layers.new(name='UVMap')
_uv.uv.foreach_set('vector', [0.0, 0.0, 0.0, 0.0, 0.0, 0.0, 0.0, 0.0, 0.0, 0.0, 0.0, 0.0, 0.0, 0.0, 0.0, 0.0, 0.0, 0.0, 0.0, 0.0, 0.0, 0.0, 0.0, 0.0, 0.0, 0.0, 0.0, 0.0, 0.0, 0.0, 0.0, 0.0, 0.0, 0.0, 0.0, 0.0, 0.0, 0.0, 0.0, 0.0, 0.0, 0.0, 0.0, 0.0, 0.0, 0.0, 0.0, 0.0, 0.0, 0.0, 0.0, 0.0, 0.0, 0.0, 0.0, 0.0, 0.0, 0.0, 0.0, 0.0, 0.0, 0.0, 0.0, 0.0, 0.0, 0.0, 0.0, 0.0, 0.0, 0.0, 0.0, 0.0, 0.0, 0.0, 0.0, 0.0, 0.0, 0.0, 0.0, 0.0, 0.0, 0.0, 0.0, 0.0, 0.0, 0.0, 0.0, 0.0, 0.0, 0.0, 0.0, 0.0, 0.0, 0.0, 0.0, 0.0, 0.0, 0.0, 0.0, 0.0, 0.0, 0.0, 0.0, 0.0, 0.0, 0.0, 0.0, 0.0, 0.0, 0.0, 0.0, 0.0, 0.0, 0.0, 0.0, 0.0, 0.0, 0.0, 0.0, 0.0, 0.0, 0.0, 0.0, 0.0, 0.0, 0.0, 0.0, 0.0, 0.0, 0.0, 0.0, 0.0, 0.0, 0.0, 0.0, 0.0, 0.0, 0.0, 0.0, 0.0, 0.0, 0.0, 0.0, 0.0, 0.0, 0.0, 0.0, 0.0, 0.0, 0.0, 0.0, 0.0, 0.0, 0.0, 0.0, 0.0, 0.0, 0.0, 0.0, 0.0, 0.0, 0.0, 0.0, 0.0, 0.0, 0.0, 0.0, 0.0, 0.0, 0.0, 0.0, 0.0, 0.0, 0.0, 0.0, 0.0, 0.0, 0.0, 0.0, 0.0, 0.0, 0.0, 0.0, 0.0, 0.0, 0.0, 0.0, 0.0, 0.0, 0.0, 0.0, 0.0, 0.0, 0.0, 0.0, 0.0, 0.0, 0.0, 0.0, 0.0, 0.0, 0.0, 0.0, 0.0, 0.0, 0.0, 0.0, 0.0, 0.0, 0.0, 0.0, 0.0, 0.0, 0.0, 0.0, 0.0, 0.0, 0.0, 0.0, 0.0, 0.0, 0.0, 0.0, 0.0, 0.0, 0.0, 0.0, 0.0, 0.0, 0.0, 0.0, 0.0, 0.0, 0.0, 0.0, 0.0, 0.0, 0.0, 0.0, 0.0, 0.0, 0.0, 0.0, 0.0, 0.0, 0.0, 0.0, 0.0, 0.0, 0.0, 0.0, 0.0, 0.0, 0.0, 0.0, 0.0, 0.0, 0.0, 0.0, 0.0, 0.0, 0.0, 0.0, 0.0, 0.0, 0.0, 0.0, 0.0, 0.0, 0.0, 0.0, 0.0, 0.0, 0.0, 0.0, 0.0, 0.0, 0.0, 0.0, 0.0, 0.0, 0.0, 0.0, 0.0, 0.0, 0.0, 0.0, 0.0, 0.0, 0.0, 0.0, 0.0, 0.0, 0.0, 0.0, 0.0, 0.0, 0.0, 0.0, 0.0, 0.0, 0.0, 0.0, 0.0, 0.0, 0.0, 0.0, 0.0, 0.0, 0.0, 0.0, 0.0, 0.0, 0.0, 0.0, 0.0, 0.0, 0.0, 0.0, 0.0, 0.0, 0.0, 0.0, 0.0, 0.0, 0.0, 0.0, 0.0, 0.0, 0.0, 0.0, 0.0, 0.0, 0.0, 0.0, 0.0, 0.0, 0.0, 0.0, 0.0, 0.0, 0.0, 0.0, 0.0, 0.0, 0.0, 0.0, 0.0, 0.0, 0.0, 0.0, 0.0, 0.0, 0.0, 0.0, 0.0, 0.0, 0.0, 0.0, 0.0, 0.0, 0.0, 0.0, 0.0, 0.0, 0.0, 0.0, 0.0, 0.0, 0.0, 0.0, 0.0, 0.0, 0.0, 0.0, 0.0, 0.0, 0.0, 0.0, 0.0, 0.0, 0.0, 0.0, 0.0, 0.0, 0.0, 0.0, 0.0, 0.0, 0.0, 0.0, 0.0, 0.0, 0.0, 0.0, 0.0, 0.0, 0.0, 0.0, 0.0, 0.0, 0.0, 0.0, 0.0, 0.0, 0.0, 0.0, 0.0, 0.0, 0.0, 0.0, 0.0, 0.0, 0.0, 0.0, 0.0, 0.0, 0.0, 0.0, 0.0, 0.0, 0.0, 0.0, 0.0, 0.0, 0.0, 0.0, 0.0, 0.0, 0.0, 0.0, 0.0, 0.0, 0.0, 0.0, 0.0, 0.0, 0.0, 0.0, 0.0, 0.0, 0.0, 0.0, 0.0, 0.0, 0.0, 0.0, 0.0, 0.0, 0.0, 0.0, 0.0, 0.0, 0.0, 0.0, 0.0, 0.0, 0.0, 0.0, 0.0, 0.0, 0.0, 0.0, 0.0, 0.0, 0.0, 0.0, 0.0, 0.0, 0.0, 0.0, 0.0, 0.0, 0.0, 0.0, 0.0, 0.0, 0.0, 0.0, 0.0, 0.0, 0.0, 0.0, 0.0, 0.0, 0.0, 0.0, 0.0, 0.0, 0.0, 0.0, 0.0, 0.0, 0.0, 0.0, 0.0, 0.0, 0.0, 0.0, 0.0, 0.0, 0.0, 0.0, 0.0, 0.0, 0.0, 0.0, 0.0, 0.0, 0.0, 0.0, 0.0, 0.0, 0.0, 0.0, 0.0, 0.0, 0.0, 0.0, 0.0, 0.0, 0.0, 0.0, 0.0, 0.0, 0.0, 0.0, 0.0, 0.0, 0.0, 0.0, 0.0, 0.0, 0.0, 0.0, 0.0, 0.0, 0.0, 0.0, 0.0, 0.0, 0.0, 0.0, 0.0, 0.0, 0.0, 0.0, 0.0, 0.0, 0.0, 0.0, 0.0, 0.0, 0.0, 0.0, 0.0, 0.0, 0.0, 0.0, 0.0, 0.0, 0.0, 0.0, 0.0, 0.0, 0.0, 0.0, 0.0, 0.0, 0.0, 0.0, 0.0, 0.0, 0.0, 0.0, 0.0, 0.0, 0.0, 0.0, 0.0, 0.0, 0.0, 0.0, 0.0, 0.0, 0.0, 0.0, 0.0, 0.0, 0.0, 0.0, 0.0, 0.0, 0.0, 0.0, 0.0, 0.0, 0.0, 0.0, 0.0, 0.0, 0.0, 0.0, 0.0, 0.0, 0.0, 0.0, 0.0, 0.0, 0.0, 0.0, 0.0, 0.0, 0.0, 0.0, 0.0, 0.0, 0.0, 0.0, 0.0, 0.0, 0.0, 0.0, 0.0, 0.0, 0.0, 0.0, 0.0, 0.0, 0.0, 0.0, 0.0, 0.0, 0.0, 0.0, 0.0, 0.0, 0.0, 0.0, 0.0, 0.0, 0.0, 0.0, 0.0, 0.0, 0.0, 0.0, 0.0, 0.0, 0.0, 0.0, 0.0, 0.0, 0.0, 0.0, 0.0, 0.0, 0.0, 0.0, 0.0, 0.0, 0.0, 0.0, 0.0, 0.0, 0.0, 0.0, 0.0, 0.0, 0.0, 0.0, 0.0, 0.0, 0.0, 0.0, 0.0, 0.0, 0.0, 0.0, 0.0, 0.0, 0.0, 0.0, 0.0, 0.0, 0.0, 0.0, 0.0, 0.0, 0.0, 0.0, 0.0, 0.0, 0.0, 0.0, 0.0, 0.0, 0.0, 0.0, 0.0, 0.0, 0.0, 0.0, 0.0, 0.0, 0.0, 1.0, 0.0, 1.0, 1.0, 0.0, 1.0, 0.0, 0.0, 1.0, 0.0, 1.0, 1.0, 0.0, 1.0, 0.0, 0.0, 1.0, 0.0, 1.0, 1.0, 0.0, 1.0, 0.0, 0.0, 1.0, 0.0, 1.0, 1.0, 0.0, 1.0, 0.0, 0.0, 1.0, 0.0, 1.0, 1.0, 0.0, 1.0, 0.0, 0.0, 1.0, 0.0, 1.0, 1.0, 0.0, 1.0, 0.0, 0.0, 1.0, 0.0, 1.0, 1.0, 0.0, 1.0, 0.0, 0.0, 1.0, 0.0, 1.0, 1.0, 0.0, 1.0])
me_circle_003.materials.append(mat_dirt)
me_circle_003.materials.append(mat_wood)
me_circle_003.materials.append(None)
me_circle_003.materials.append(mat_leaves)
me_circle_003.update()
me_circle_004 = bpy.data.meshes.new('Circle.004')
me_circle_004.from_pydata([(0.0462, 0.4027, 2.188), (0.04704, 0.05617, 1.84), (0.08692, 0.0309, 1.848), (0.1136, -0.006919, 1.861), (0.1229, -0.05153, 1.876), (0.1136, -0.09614, 1.891), (0.08692, -0.134, 1.904), (0.04704, -0.1592, 1.912), (1.711e-07, -0.1681, 1.915), (-0.04704, -0.1592, 1.912), (-0.08692, -0.134, 1.904), (-0.1136, -0.09614, 1.891), (-0.1229, -0.05153, 1.876), (-0.1136, -0.006919, 1.861), (-0.08692, 0.0309, 1.848), (-0.04704, 0.05617, 1.84), (1.711e-07, 0.06504, 1.837), (-2.022e-08, 0.207, 1.084), (-0.04704, 0.1977, 1.084), (-0.08692, 0.171, 1.084), (-0.1136, 0.1311, 1.084), (-0.1229, 0.08411, 1.084), (-0.1136, 0.03707, 1.084), (-0.08692, -0.002814, 1.084), (-0.04704, -0.02946, 1.084), (-2.022e-08, -0.03882, 1.084), (0.04704, -0.02946, 1.084), (0.08692, -0.002814, 1.084), (0.1136, 0.03707, 1.084), (0.1229, 0.08411, 1.084), (0.1136, 0.1311, 1.084), (0.08692, 0.171, 1.084), (0.04704, 0.1977, 1.084), (0.04704, 0.1136, 0.0), (0.08692, 0.08692, 0.0), (0.1136, 0.04704, 0.0), (0.1229, 1.616e-09, 0.0), (0.1136, -0.04704, 0.0), (0.08692, -0.08692, 0.0), (0.04704, -0.1136, 0.0), (-2.022e-08, -0.1229, 0.0), (-0.04704, -0.1136, 0.0), (-0.08692, -0.08692, 0.0), (-0.1136, -0.04704, 0.0), (-0.1229, 1.616e-09, 0.0), (-0.1136, 0.04704, 0.0), (-0.08692, 0.08692, 0.0), (-0.04704, 0.1136, 0.0), (-2.022e-08, 0.1229, 0.0), (5.798e-09, 0.6109, 0.0), (-0.2338, 0.5644, 0.0), (-0.432, 0.432, 0.0), (-0.5644, 0.2338, 0.0), (-0.6109, -4.349e-09, 0.0), (-0.5644, -0.2338, 0.0), (-0.432, -0.432, 0.0), (-0.2338, -0.5644, 0.0), (5.798e-09, -0.6109, 0.0), (0.2338, -0.5644, 0.0), (0.432, -0.432, 0.0), (0.5644, -0.2338, 0.0), (0.6109, -4.349e-09, 0.0), (0.5644, 0.2338, 0.0), (0.432, 0.432, 0.0), (0.2338, 0.5644, 0.0), (7.374e-09, 0.5051, 0.07019), (-0.1933, 0.4667, 0.07019), (-0.3572, 0.3572, 0.07019), (-0.4667, 0.1933, 0.07019), (-0.5051, -5.531e-09, 0.07019), (-0.4667, -0.1933, 0.07019), (-0.3572, -0.3572, 0.07019), (-0.1933, -0.4667, 0.07019), (7.374e-09, -0.5051, 0.07019), (0.1933, -0.4667, 0.07019), (0.3572, -0.3572, 0.07019), (0.4667, -0.1933, 0.07019), (0.5051, -5.531e-09, 0.07019), (0.4667, 0.1933, 0.07019), (0.3572, 0.3572, 0.07019), (0.1933, 0.4667, 0.07019), (0.08617, 0.3982, 2.214), (0.113, 0.3918, 2.254), (0.1225, 0.3843, 2.3), (0.1133, 0.377, 2.347), (0.08676, 0.3709, 2.386), (0.04697, 0.3669, 2.413), (-3.563e-05, 0.3658, 2.422), (-0.04711, 0.3675, 2.413), (-0.08708, 0.372, 2.387), (-0.1139, 0.3784, 2.348), (-0.1234, 0.3858, 2.301), (-0.1142, 0.3932, 2.255), (-0.08766, 0.3993, 2.215), (-0.04788, 0.4032, 2.189), (-0.0008697, 0.4044, 2.179), (0.007239, 0.9235, 2.414), (-0.8862, 0.7308, 2.605), (-0.0152, 0.1749, 1.858), (-0.04935, 1.647, 2.899), (0.8216, 1.092, 2.151), (-0.1035, 0.1546, 2.864), (0.8667, 0.8482, 2.412), (-0.9313, 0.9743, 2.344), (0.03898, 1.668, 1.892), (-0.6806, 0.3281, 2.83), (-0.08413, 0.3193, 1.702), (-0.05888, 1.395, 3.15), (0.5376, 1.386, 2.023), (0.3069, 0.9746, 3.259), (0.5583, 0.4257, 2.136), (-0.789, 1.43, 2.792), (-0.5375, 0.8808, 1.668), (-1.008, 0.9746, 2.582), (-0.04309, 0.4257, 3.21), (-0.1876, 1.43, 1.718), (0.7775, 0.8808, 2.346), (-0.1489, 1.022, 3.36), (-0.5233, 0.1264, 2.533), (0.2927, 1.729, 2.395), (-0.08173, 0.8336, 1.568), (-0.9116, 0.5071, 2.414), (0.2217, 0.2342, 2.932), (-0.4524, 1.621, 1.996), (0.6809, 1.348, 2.514), (-0.343, 1.736, 2.793), (-0.9865, 0.6973, 2.427), (0.7558, 1.158, 2.501), (0.1123, 0.1194, 2.135)], [], [(19, 20, 13, 14), (2, 1, 0, 81), (29, 30, 3, 4), (8, 7, 86, 87), (12, 11, 90, 91), (14, 13, 92, 93), (1, 16, 95, 0), (4, 3, 82, 83), (13, 12, 91, 92), (6, 5, 84, 85), (9, 8, 87, 88), (10, 9, 88, 89), (5, 4, 83, 84), (3, 2, 81, 82), (93, 92, 96), (16, 15, 94, 95), (15, 14, 93, 94), (32, 17, 16, 1), (40, 39, 26, 25), (30, 31, 2, 3), (45, 44, 21, 20), (21, 22, 11, 12), (24, 25, 8, 9), (26, 27, 6, 7), (28, 29, 4, 5), (25, 26, 7, 8), (31, 32, 1, 2), (22, 23, 10, 11), (27, 28, 5, 6), (20, 21, 12, 13), (23, 24, 9, 10), (18, 19, 14, 15), (36, 35, 30, 29), (39, 38, 27, 26), (43, 42, 23, 22), (47, 46, 19, 18), (34, 33, 32, 31), (42, 41, 24, 23), (35, 34, 31, 30), (17, 18, 15, 16), (46, 45, 20, 19), (33, 34, 35, 36, 37, 38, 39, 40, 41, 42, 43, 44, 45, 46, 47, 48), (41, 40, 25, 24), (38, 37, 28, 27), (37, 36, 29, 28), (33, 48, 17, 32), (48, 47, 18, 17), (44, 43, 22, 21), (50, 49, 64, 63, 62, 61, 60, 59, 58, 57, 56, 55, 54, 53, 52, 51), (66, 67, 68, 69, 70, 71, 72, 73, 74, 75, 76, 77, 78, 79, 80, 65), (50, 51, 67, 66), (58, 59, 75, 74), (51, 52, 68, 67), (59, 60, 76, 75), (52, 53, 69, 68), (60, 61, 77, 76), (53, 54, 70, 69), (61, 62, 78, 77), (54, 55, 71, 70), (62, 63, 79, 78), (55, 56, 72, 71), (63, 64, 80, 79), (56, 57, 73, 72), (49, 50, 66, 65), (64, 49, 65, 80), (57, 58, 74, 73), (7, 6, 85, 86), (11, 10, 89, 90), (91, 90, 96), (88, 87, 96), (94, 93, 96), (83, 82, 96), (82, 81, 96), (0, 95, 96), (90, 89, 96), (86, 85, 96), (87, 86, 96), (85, 84, 96), (84, 83, 96), (95, 94, 96), (92, 91, 96), (89, 88, 96), (81, 0, 96), (97, 98, 100, 99), (101, 102, 104, 103), (105, 106, 108, 107), (109, 110, 112, 111), (113, 114, 116, 115), (117, 118, 120, 119), (121, 122, 124, 123), (125, 126, 128, 127)])
me_circle_004.polygons.foreach_set('use_smooth', [True] * 91)
me_circle_004.polygons.foreach_set('material_index', [1, 1, 1, 1, 1, 1, 1, 1, 1, 1, 1, 1, 1, 1, 1, 1, 1, 1, 1, 1, 1, 1, 1, 1, 1, 1, 1, 1, 1, 1, 1, 1, 1, 1, 1, 1, 1, 1, 1, 1, 1, 1, 1, 1, 1, 1, 1, 1, 0, 0, 0, 0, 0, 0, 0, 0, 0, 0, 0, 0, 0, 0, 0, 0, 0, 0, 1, 1, 1, 1, 1, 1, 1, 1, 1, 1, 1, 1, 1, 1, 1, 1, 1, 3, 3, 3, 3, 3, 3, 3, 3])
_uv = me_circle_004.uv_layers.new(name='UVMap')
_uv.uv.foreach_set('vector', [0.0, 0.0, 0.0, 0.0, 0.0, 0.0, 0.0, 0.0, 0.0, 0.0, 0.0, 0.0, 0.0, 0.0, 0.0, 0.0, 0.0, 0.0, 0.0, 0.0, 0.0, 0.0, 0.0, 0.0, 0.0, 0.0, 0.0, 0.0, 0.0, 0.0, 0.0, 0.0, 0.0, 0.0, 0.0, 0.0, 0.0, 0.0, 0.0, 0.0, 0.0, 0.0, 0.0, 0.0, 0.0, 0.0, 0.0, 0.0, 0.0, 0.0, 0.0, 0.0, 0.0, 0.0, 0.0, 0.0, 0.0, 0.0, 0.0, 0.0, 0.0, 0.0, 0.0, 0.0, 0.0, 0.0, 0.0, 0.0, 0.0, 0.0, 0.0, 0.0, 0.0, 0.0, 0.0, 0.0, 0.0, 0.0, 0.0, 0.0, 0.0, 0.0, 0.0, 0.0, 0.0, 0.0, 0.0, 0.0, 0.0, 0.0, 0.0, 0.0, 0.0, 0.0, 0.0, 0.0, 0.0, 0.0, 0.0, 0.0, 0.0, 0.0, 0.0, 0.0, 0.0, 0.0, 0.0, 0.0, 0.0, 0.0, 0.0, 0.0, 0.0, 0.0, 0.0, 0.0, 0.0, 0.0, 0.0, 0.0, 0.0, 0.0, 0.0, 0.0, 0.0, 0.0, 0.0, 0.0, 0.0, 0.0, 0.0, 0.0, 0.0, 0.0, 0.0, 0.0, 0.0, 0.0, 0.0, 0.0, 0.0, 0.0, 0.0, 0.0, 0.0, 0.0, 0.0, 0.0, 0.0, 0.0, 0.0, 0.0, 0.0, 0.0, 0.0, 0.0, 0.0, 0.0, 0.0, 0.0, 0.0, 0.0, 0.0, 0.0, 0.0, 0.0, 0.0, 0.0, 0.0, 0.0, 0.0, 0.0, 0.0, 0.0, 0.0, 0.0, 0.0, 0.0, 0.0, 0.0, 0.0, 0.0, 0.0, 0.0, 0.0, 0.0, 0.0, 0.0, 0.0, 0.0, 0.0, 0.0, 0.0, 0.0, 0.0, 0.0, 0.0, 0.0, 0.0, 0.0, 0.0, 0.0, 0.0, 0.0, 0.0, 0.0, 0.0, 0.0, 0.0, 0.0, 0.0, 0.0, 0.0, 0.0, 0.0, 0.0, 0.0, 0.0, 0.0, 0.0, 0.0, 0.0, 0.0, 0.0, 0.0, 0.0, 0.0, 0.0, 0.0, 0.0, 0.0, 0.0, 0.0, 0.0, 0.0, 0.0, 0.0, 0.0, 0.0, 0.0, 0.0, 0.0, 0.0, 0.0, 0.0, 0.0, 0.0, 0.0, 0.0, 0.0, 0.0, 0.0, 0.0, 0.0, 0.0, 0.0, 0.0, 0.0, 0.0, 0.0, 0.0, 0.0, 0.0, 0.0, 0.0, 0.0, 0.0, 0.0, 0.0, 0.0, 0.0, 0.0, 0.0, 0.0, 0.0, 0.0, 0.0, 0.0, 0.0, 0.0, 0.0, 0.0, 0.0, 0.0, 0.0, 0.0, 0.0, 0.0, 0.0, 0.0, 0.0, 0.0, 0.0, 0.0, 0.0, 0.0, 0.0, 0.0, 0.0, 0.0, 0.0, 0.0, 0.0, 0.0, 0.0, 0.0, 0.0, 0.0, 0.0, 0.0, 0.0, 0.0, 0.0, 0.0, 0.0, 0.0, 0.0, 0.0, 0.0, 0.0, 0.0, 0.0, 0.0, 0.0, 0.0, 0.0, 0.0, 0.0, 0.0, 0.0, 0.0, 0.0, 0.0, 0.0, 0.0, 0.0, 0.0, 0.0, 0.0, 0.0, 0.0, 0.0, 0.0, 0.0, 0.0, 0.0, 0.0, 0.0, 0.0, 0.0, 0.0, 0.0, 0.0, 0.0, 0.0, 0.0, 0.0, 0.0, 0.0, 0.0, 0.0, 0.0, 0.0, 0.0, 0.0, 0.0, 0.0, 0.0, 0.0, 0.0, 0.0, 0.0, 0.0, 0.0, 0.0, 0.0, 0.0, 0.0, 0.0, 0.0, 0.0, 0.0, 0.0, 0.0, 0.0, 0.0, 0.0, 0.0, 0.0, 0.0, 0.0, 0.0, 0.0, 0.0, 0.0, 0.0, 0.0, 0.0, 0.0, 0.0, 0.0, 0.0, 0.0, 0.0, 0.0, 0.0, 0.0, 0.0, 0.0, 0.0, 0.0, 0.0, 0.0, 0.0, 0.0, 0.0, 0.0, 0.0, 0.0, 0.0, 0.0, 0.0, 0.0, 0.0, 0.0, 0.0, 0.0, 0.0, 0.0, 0.0, 0.0, 0.0, 0.0, 0.0, 0.0, 0.0, 0.0, 0.0, 0.0, 0.0, 0.0, 0.0, 0.0, 0.0, 0.0, 0.0, 0.0, 0.0, 0.0, 0.0, 0.0, 0.0, 0.0, 0.0, 0.0, 0.0, 0.0, 0.0, 0.0, 0.0, 0.0, 0.0, 0.0, 0.0, 0.0, 0.0, 0.0, 0.0, 0.0, 0.0, 0.0, 0.0, 0.0, 0.0, 0.0, 0.0, 0.0, 0.0, 0.0, 0.0, 0.0, 0.0, 0.0, 0.0, 0.0, 0.0, 0.0, 0.0, 0.0, 0.0, 0.0, 0.0, 0.0, 0.0, 0.0, 0.0, 0.0, 0.0, 0.0, 0.0, 0.0, 0.0, 0.0, 0.0, 0.0, 0.0, 0.0, 0.0, 0.0, 0.0, 0.0, 0.0, 0.0, 0.0, 0.0, 0.0, 0.0, 0.0, 0.0, 0.0, 0.0, 0.0, 0.0, 0.0, 0.0, 0.0, 0.0, 0.0, 0.0, 0.0, 0.0, 0.0, 0.0, 0.0, 0.0, 0.0, 0.0, 0.0, 0.0, 0.0, 0.0, 0.0, 0.0, 0.0, 0.0, 0.0, 0.0, 0.0, 0.0, 0.0, 0.0, 0.0, 0.0, 0.0, 0.0, 0.0, 0.0, 0.0, 0.0, 0.0, 0.0, 0.0, 0.0, 0.0, 0.0, 0.0, 0.0, 0.0, 0.0, 0.0, 0.0, 0.0, 0.0, 0.0, 0.0, 0.0, 0.0, 0.0, 0.0, 0.0, 0.0, 0.0, 0.0, 0.0, 0.0, 0.0, 0.0, 0.0, 0.0, 0.0, 0.0, 0.0, 0.0, 0.0, 0.0, 0.0, 0.0, 0.0, 0.0, 0.0, 0.0, 0.0, 0.0, 0.0, 0.0, 0.0, 0.0, 0.0, 0.0, 0.0, 0.0, 0.0, 0.0, 0.0, 0.0, 0.0, 0.0, 0.0, 0.0, 0.0, 0.0, 0.0, 0.0, 0.0, 0.0, 0.0, 0.0, 0.0, 0.0, 0.0, 0.0, 0.0, 0.0, 0.0, 0.0, 0.0, 0.0, 0.0, 0.0, 0.0, 0.0, 0.0, 0.0, 0.0, 0.0, 0.0, 0.0, 0.0, 0.0, 0.0, 0.0, 0.0, 0.0, 0.0, 0.0, 0.0, 0.0, 0.0, 0.0, 0.0, 0.0, 0.0, 0.0, 0.0, 0.0, 0.0, 0.0, 0.0, 0.0, 0.0, 0.0, 0.0, 0.0, 0.0, 0.0, 0.0, 0.0, 0.0, 0.0, 0.0, 0.0, 0.0, 0.0, 0.0, 0.0, 0.0, 0.0, 0.0, 0.0, 0.0, 0.0, 0.0, 0.0, 0.0, 0.0, 0.0, 0.0, 0.0, 0.0, 0.0, 0.0, 0.0, 0.0, 0.0, 0.0, 0.0, 1.0, 0.0, 1.0, 1.0, 0.0, 1.0, 0.0, 0.0, 1.0, 0.0, 1.0, 1.0, 0.0, 1.0, 0.0, 0.0, 1.0, 0.0, 1.0, 1.0, 0.0, 1.0, 0.0, 0.0, 1.0, 0.0, 1.0, 1.0, 0.0, 1.0, 0.0, 0.0, 1.0, 0.0, 1.0, 1.0, 0.0, 1.0, 0.0, 0.0, 1.0, 0.0, 1.0, 1.0, 0.0, 1.0, 0.0, 0.0, 1.0, 0.0, 1.0, 1.0, 0.0, 1.0, 0.0, 0.0, 1.0, 0.0, 1.0, 1.0, 0.0, 1.0])
me_circle_004.materials.append(mat_dirt)
me_circle_004.materials.append(mat_wood)
me_circle_004.materials.append(None)
me_circle_004.materials.append(mat_leaves)
me_circle_004.update()

# ---- objects
ob_seed = bpy.data.objects.new('Seed', me_circle)
ob_sapling = bpy.data.objects.new('Sapling', me_circle_002)
ob_tree = bpy.data.objects.new('Tree', me_circle_003)
ob_wither = bpy.data.objects.new('Wither', me_circle_004)

# ---- transforms, parenting, visibility, modifiers, constraints
ob_seed.location = (0.0, 0.0, 0.0)
_m = ob_seed.modifiers.new('Smooth by Angle', 'NODES')
_m.node_group = ng_smooth_by_angle
_m.use_pin_to_last = True
_m.show_group_selector = False
ob_sapling.location = (0.0, 0.0, 0.0)
_m = ob_sapling.modifiers.new('Smooth by Angle', 'NODES')
_m.node_group = ng_smooth_by_angle
_m.use_pin_to_last = True
_m.show_group_selector = False
ob_tree.location = (0.0, 0.0, 0.0)
_m = ob_tree.modifiers.new('Smooth by Angle', 'NODES')
_m.node_group = ng_smooth_by_angle
_m.use_pin_to_last = True
_m.show_group_selector = False
ob_wither.location = (0.0, 0.0, 0.0)
_m = ob_wither.modifiers.new('Smooth by Angle', 'NODES')
_m.node_group = ng_smooth_by_angle
_m.use_pin_to_last = True
_m.show_group_selector = False

# ---- collection membership
col_collection.objects.link(ob_seed)
col_collection.objects.link(ob_sapling)
col_collection.objects.link(ob_tree)
col_collection.objects.link(ob_wither)

# ---- scene / render settings (as saved in the file)
scene.frame_start = 1; scene.frame_end = 250; scene.frame_set(1)
scene.render.engine = 'BLENDER_EEVEE_NEXT'
bpy.context.view_layer.update()

# ---- added for rendering (the .blend has no active camera and no usable light): camera, sun
cam_auto = bpy.data.cameras.new('AutoCamera')
cam_auto.lens = 50.0
cam_auto.sensor_width = 36.0
cam_auto.clip_end = 1000.0
ob_auto_camera = bpy.data.objects.new('AutoCamera', cam_auto)
scene.collection.objects.link(ob_auto_camera)
ob_auto_camera.location = (5.9628, -6.98055, 7.31187)
ob_auto_camera.rotation_euler = (1.09748, -7.21219e-08, 0.694738)
scene.camera = ob_auto_camera
light_auto_sun = bpy.data.lights.new('AutoSun', 'SUN')
light_auto_sun.energy = 3.0
light_auto_sun.angle = 0.0523599
ob_auto_sun = bpy.data.objects.new('AutoSun', light_auto_sun)
scene.collection.objects.link(ob_auto_sun)
ob_auto_sun.rotation_euler = (0.872665, 0.174533, 0.523599)
bpy.context.view_layer.update()
